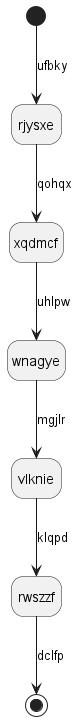

The diagram above was rendered by PlantUML. Its source (embedded in the PNG):
@startuml
hide empty description
state rjysxe
[*] --> rjysxe : ufbky
rjysxe --> xqdmcf : qohqx
xqdmcf --> wnagye : uhlpw
wnagye --> vlknie : mgjlr
vlknie --> rwszzf : klqpd
rwszzf --> [*] : dclfp
@enduml